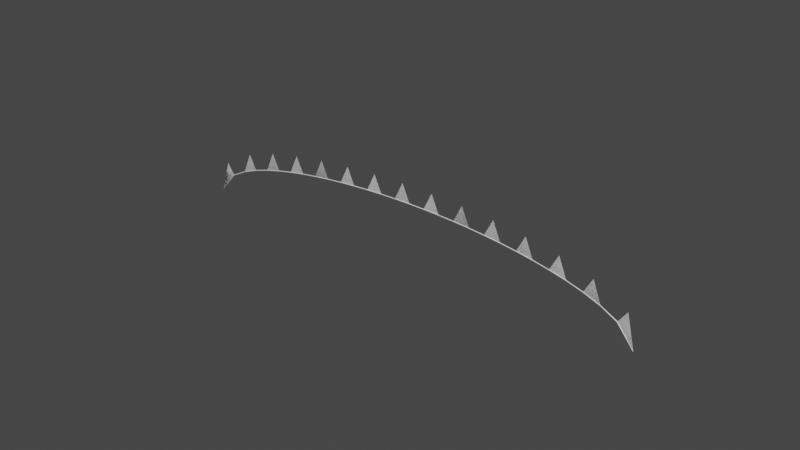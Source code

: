# Source: HangingTris.blend  (saved by Blender 3.3.6; exported with 4.5.12 LTS)
import bpy
from mathutils import Matrix  # noqa: F401  (used for matrix-valued properties, if any)

bpy.ops.wm.read_factory_settings(use_empty=True)
scene = bpy.context.scene
scene.name = 'Scene'

# ---- materials (node trees are filled in below, after node groups)
mat_rope = bpy.data.materials.new('Rope')
mat_rope.use_transparent_shadow = False
mat_detail = bpy.data.materials.new('Detail')
mat_detail.use_transparent_shadow = False

# ---- material node trees
mat_rope.use_nodes = True; mat_rope.node_tree.nodes.clear()
_N = mat_rope.node_tree.nodes; _L = mat_rope.node_tree.links
n0 = _N.new('ShaderNodeBsdfPrincipled'); n0.name = 'Principled BSDF'; n0.location = (10, 300)
n0.distribution = 'GGX'
n0.subsurface_method = 'RANDOM_WALK_SKIN'
n0.inputs[3].default_value = 1.45
n0.inputs[27].default_value = (0.0, 0.0, 0.0, 1.0)
n0.inputs[28].default_value = 1.0
n1 = _N.new('ShaderNodeOutputMaterial'); n1.name = 'Material Output'; n1.location = (300, 300)
_L.new(n0.outputs[0], n1.inputs[0])
n1.is_active_output = True
mat_detail.use_nodes = True; mat_detail.node_tree.nodes.clear()
_N = mat_detail.node_tree.nodes; _L = mat_detail.node_tree.links
n0 = _N.new('ShaderNodeBsdfPrincipled'); n0.name = 'Principled BSDF'; n0.location = (10, 300)
n0.distribution = 'GGX'
n0.subsurface_method = 'RANDOM_WALK_SKIN'
n0.inputs[3].default_value = 1.45
n0.inputs[27].default_value = (0.0, 0.0, 0.0, 1.0)
n0.inputs[28].default_value = 1.0
n1 = _N.new('ShaderNodeOutputMaterial'); n1.name = 'Material Output'; n1.location = (300, 300)
_L.new(n0.outputs[0], n1.inputs[0])
n1.is_active_output = True

# ---- world
world_world = bpy.data.worlds.new('World'); scene.world = world_world
world_world.use_nodes = True; world_world.node_tree.nodes.clear()
_N = world_world.node_tree.nodes; _L = world_world.node_tree.links
n0 = _N.new('ShaderNodeOutputWorld'); n0.name = 'World Output'; n0.location = (300, 300)
n1 = _N.new('ShaderNodeBackground'); n1.name = 'Background'; n1.location = (10, 300)
n1.inputs[0].default_value = (0.05088, 0.05088, 0.05088, 1.0)
_L.new(n1.outputs[0], n0.inputs[0])
n0.is_active_output = True
world_world.color = (0.05088, 0.05088, 0.05088)
world_world.use_sun_shadow = False
world_world.sun_shadow_jitter_overblur = 0.0

# ---- meshes
me_cylinder = bpy.data.meshes.new('Cylinder')
me_cylinder.from_pydata([(0.1727, -5.001, -10.47), (-0.002211, 0.008427, -0.004072), (0.1827, -5.006, -10.46), (0.007736, 0.002842, -0.001231), (0.1798, -5.017, -10.46), (0.004854, -0.007456, 0.003651), (0.168, -5.017, -10.46), (-0.006875, -0.008235, 0.003829), (0.1637, -5.008, -10.46), (-0.01124, 0.00158, -0.0009446), (0.649, -4.796, -10.11), (0.8445, -4.61, -9.754), (0.982, -4.428, -9.396), (1.089, -4.247, -9.037), (1.174, -4.068, -8.677), (1.244, -3.891, -8.318), (1.302, -3.714, -7.958), (1.349, -3.537, -7.598), (1.386, -3.362, -7.238), (1.415, -3.187, -6.878), (1.437, -3.012, -6.517), (1.451, -2.838, -6.157), (1.459, -2.665, -5.796), (1.459, -2.491, -5.436), (1.453, -2.319, -5.075), (1.441, -2.146, -4.714), (1.422, -1.974, -4.353), (1.396, -1.803, -3.992), (1.362, -1.632, -3.631), (1.321, -1.462, -3.27), (1.272, -1.292, -2.908), (1.213, -1.123, -2.547), (1.144, -0.9541, -2.185), (1.063, -0.7864, -1.823), (0.9655, -0.6198, -1.461), (0.8478, -0.4544, -1.099), (0.6996, -0.2912, -0.736), (0.4952, -0.1316, -0.3722), (0.5056, -0.1372, -0.3694), (0.7099, -0.2967, -0.7331), (0.858, -0.46, -1.096), (0.9757, -0.6253, -1.458), (1.073, -0.792, -1.821), (1.154, -0.9597, -2.182), (1.224, -1.128, -2.544), (1.282, -1.297, -2.906), (1.331, -1.467, -3.267), (1.372, -1.638, -3.628), (1.406, -1.809, -3.989), (1.432, -1.98, -4.35), (1.451, -2.152, -4.711), (1.463, -2.324, -5.072), (1.469, -2.67, -5.794), (1.461, -2.844, -6.154), (1.447, -3.018, -6.515), (1.426, -3.192, -6.875), (1.396, -3.367, -7.235), (1.359, -3.543, -7.595), (1.312, -3.719, -7.955), (1.254, -3.896, -8.315), (1.184, -4.074, -8.674), (1.099, -4.253, -9.034), (0.9923, -4.433, -9.393), (0.8548, -4.615, -9.751), (0.6594, -4.801, -10.11), (0.5025, -0.1475, -0.3645), (0.7069, -0.307, -0.7282), (0.855, -0.4703, -1.091), (0.9727, -0.6356, -1.454), (1.07, -0.8023, -1.816), (1.151, -0.97, -2.178), (1.221, -1.139, -2.539), (1.279, -1.308, -2.901), (1.328, -1.478, -3.262), (1.369, -1.648, -3.623), (1.403, -1.819, -3.985), (1.429, -1.99, -4.346), (1.448, -2.162, -4.707), (1.461, -2.334, -5.067), (1.466, -2.507, -5.428), (1.466, -2.68, -5.789), (1.458, -2.854, -6.149), (1.444, -3.028, -6.51), (1.423, -3.203, -6.87), (1.393, -3.378, -7.23), (1.356, -3.553, -7.59), (1.309, -3.73, -7.95), (1.251, -3.907, -8.31), (1.181, -4.084, -8.67), (1.096, -4.263, -9.029), (0.9893, -4.443, -9.388), (0.8518, -4.626, -9.746), (0.6564, -4.812, -10.1), (0.4903, -0.1483, -0.3643), (0.6948, -0.3078, -0.7281), (0.843, -0.4711, -1.091), (0.9607, -0.6364, -1.453), (1.058, -0.8031, -1.815), (1.139, -0.9708, -2.177), (1.209, -1.139, -2.539), (1.267, -1.309, -2.901), (1.317, -1.478, -3.262), (1.357, -1.649, -3.623), (1.391, -1.82, -3.984), (1.417, -1.991, -4.345), (1.436, -2.163, -4.706), (1.449, -2.335, -5.067), (1.455, -2.508, -5.428), (1.454, -2.681, -5.789), (1.446, -2.855, -6.149), (1.432, -3.029, -6.509), (1.411, -3.203, -6.87), (1.381, -3.379, -7.23), (1.344, -3.554, -7.59), (1.297, -3.73, -7.95), (1.24, -3.907, -8.31), (1.169, -4.085, -8.669), (1.084, -4.264, -9.029), (0.9772, -4.444, -9.388), (0.8396, -4.626, -9.746), (0.6441, -4.813, -10.1), (0.4857, -0.1385, -0.3691), (0.6903, -0.298, -0.7328), (0.8385, -0.4613, -1.096), (0.9563, -0.6266, -1.458), (1.053, -0.7933, -1.82), (1.135, -0.961, -2.182), (1.204, -1.13, -2.544), (1.263, -1.299, -2.905), (1.312, -1.469, -3.267), (1.353, -1.639, -3.628), (1.386, -1.81, -3.989), (1.412, -1.981, -4.35), (1.432, -2.153, -4.711), (1.444, -2.325, -5.072), (1.45, -2.498, -5.433), (1.449, -2.671, -5.793), (1.442, -2.845, -6.154), (1.428, -3.019, -6.514), (1.406, -3.194, -6.875), (1.377, -3.369, -7.235), (1.339, -3.544, -7.595), (1.293, -3.721, -7.955), (1.235, -3.898, -8.315), (1.165, -4.075, -8.674), (1.079, -4.254, -9.033), (0.9727, -4.434, -9.393), (0.8352, -4.617, -9.751), (0.6395, -4.803, -10.11), (0.9289, -4.866, -10.29), (1.336, -4.493, -9.572), (1.549, -4.132, -8.854), (1.689, -3.777, -8.135), (1.782, -3.424, -7.415), (1.84, -3.074, -6.695), (1.869, -2.726, -5.974), (1.87, -2.38, -5.253), (1.47, -2.496, -5.433), (1.845, -2.035, -4.531), (1.792, -1.692, -3.809), (1.71, -1.351, -3.086), (1.593, -1.013, -2.363), (1.429, -0.6776, -1.64), (1.191, -0.3471, -0.9147), (0.76, -0.02952, -0.1869), (0.1827, -5.006, -10.46), (0.007736, 0.002842, -0.001231), (0.5056, -0.1372, -0.3694), (0.7099, -0.2967, -0.7331), (0.858, -0.46, -1.096), (0.9757, -0.6253, -1.458), (1.073, -0.792, -1.821), (1.154, -0.9597, -2.182), (1.224, -1.128, -2.544), (1.282, -1.297, -2.906), (1.331, -1.467, -3.267), (1.372, -1.638, -3.628), (1.406, -1.809, -3.989), (1.432, -1.98, -4.35), (1.451, -2.152, -4.711), (1.463, -2.324, -5.072), (1.469, -2.67, -5.794), (1.461, -2.844, -6.154), (1.447, -3.018, -6.515), (1.426, -3.192, -6.875), (1.396, -3.367, -7.235), (1.359, -3.543, -7.595), (1.312, -3.719, -7.955), (1.254, -3.896, -8.315), (1.184, -4.074, -8.674), (1.099, -4.253, -9.034), (0.9923, -4.433, -9.393), (0.8548, -4.615, -9.751), (0.6594, -4.801, -10.11), (0.9289, -4.866, -10.29), (1.336, -4.493, -9.572), (1.549, -4.132, -8.854), (1.689, -3.777, -8.135), (1.782, -3.424, -7.415), (1.84, -3.074, -6.695), (1.869, -2.726, -5.974), (1.87, -2.38, -5.253), (1.47, -2.496, -5.433), (1.845, -2.035, -4.531), (1.792, -1.692, -3.809), (1.71, -1.351, -3.086), (1.593, -1.013, -2.363), (1.429, -0.6776, -1.64), (1.191, -0.3471, -0.9147), (0.76, -0.02952, -0.1869)], [], [(37, 1, 3, 38), (38, 3, 5, 65), (65, 5, 7, 93), (3, 1, 9, 7, 5), (93, 7, 9, 121), (121, 9, 1, 37), (0, 2, 4, 6, 8), (8, 148, 10, 0), (148, 147, 11, 10), (147, 146, 12, 11), (146, 145, 13, 12), (145, 144, 14, 13), (144, 143, 15, 14), (143, 142, 16, 15), (142, 141, 17, 16), (141, 140, 18, 17), (140, 139, 19, 18), (139, 138, 20, 19), (138, 137, 21, 20), (137, 136, 22, 21), (136, 135, 23, 22), (135, 134, 24, 23), (134, 133, 25, 24), (133, 132, 26, 25), (132, 131, 27, 26), (131, 130, 28, 27), (130, 129, 29, 28), (129, 128, 30, 29), (128, 127, 31, 30), (127, 126, 32, 31), (126, 125, 33, 32), (125, 124, 34, 33), (124, 123, 35, 34), (123, 122, 36, 35), (122, 121, 37, 36), (6, 120, 148, 8), (120, 119, 147, 148), (119, 118, 146, 147), (118, 117, 145, 146), (117, 116, 144, 145), (116, 115, 143, 144), (115, 114, 142, 143), (114, 113, 141, 142), (113, 112, 140, 141), (112, 111, 139, 140), (111, 110, 138, 139), (110, 109, 137, 138), (109, 108, 136, 137), (108, 107, 135, 136), (107, 106, 134, 135), (106, 105, 133, 134), (105, 104, 132, 133), (104, 103, 131, 132), (103, 102, 130, 131), (102, 101, 129, 130), (101, 100, 128, 129), (100, 99, 127, 128), (99, 98, 126, 127), (98, 97, 125, 126), (97, 96, 124, 125), (96, 95, 123, 124), (95, 94, 122, 123), (94, 93, 121, 122), (4, 92, 120, 6), (92, 91, 119, 120), (91, 90, 118, 119), (90, 89, 117, 118), (89, 88, 116, 117), (88, 87, 115, 116), (87, 86, 114, 115), (86, 85, 113, 114), (85, 84, 112, 113), (84, 83, 111, 112), (83, 82, 110, 111), (82, 81, 109, 110), (81, 80, 108, 109), (80, 79, 107, 108), (79, 78, 106, 107), (78, 77, 105, 106), (77, 76, 104, 105), (76, 75, 103, 104), (75, 74, 102, 103), (74, 73, 101, 102), (73, 72, 100, 101), (72, 71, 99, 100), (71, 70, 98, 99), (70, 69, 97, 98), (69, 68, 96, 97), (68, 67, 95, 96), (67, 66, 94, 95), (66, 65, 93, 94), (2, 64, 92, 4), (64, 63, 91, 92), (63, 62, 90, 91), (62, 61, 89, 90), (61, 60, 88, 89), (60, 59, 87, 88), (59, 58, 86, 87), (58, 57, 85, 86), (57, 56, 84, 85), (56, 55, 83, 84), (55, 54, 82, 83), (54, 53, 81, 82), (53, 52, 80, 81), (52, 157, 79, 80), (157, 51, 78, 79), (51, 50, 77, 78), (50, 49, 76, 77), (49, 48, 75, 76), (48, 47, 74, 75), (47, 46, 73, 74), (46, 45, 72, 73), (45, 44, 71, 72), (44, 43, 70, 71), (43, 42, 69, 70), (42, 41, 68, 69), (41, 40, 67, 68), (40, 39, 66, 67), (39, 38, 65, 66), (0, 10, 64, 2), (10, 11, 63, 64), (11, 12, 62, 63), (12, 13, 61, 62), (13, 14, 60, 61), (14, 15, 59, 60), (15, 16, 58, 59), (16, 17, 57, 58), (17, 18, 56, 57), (18, 19, 55, 56), (19, 20, 54, 55), (20, 21, 53, 54), (21, 22, 52, 53), (22, 23, 157, 52), (23, 24, 51, 157), (24, 25, 50, 51), (25, 26, 49, 50), (26, 27, 48, 49), (27, 28, 47, 48), (28, 29, 46, 47), (29, 30, 45, 46), (30, 31, 44, 45), (31, 32, 43, 44), (32, 33, 42, 43), (33, 34, 41, 42), (34, 35, 40, 41), (35, 36, 39, 40), (36, 37, 38, 39), (149, 64, 2), (150, 62, 63), (151, 60, 61), (152, 58, 59), (153, 56, 57), (154, 54, 55), (155, 52, 53), (156, 51, 157), (158, 49, 50), (159, 47, 48), (160, 45, 46), (161, 43, 44), (162, 41, 42), (163, 39, 40), (164, 3, 38), (194, 165, 193), (195, 192, 191), (196, 190, 189), (197, 188, 187), (198, 186, 185), (199, 184, 183), (200, 182, 181), (201, 202, 180), (203, 179, 178), (204, 177, 176), (205, 175, 174), (206, 173, 172), (207, 171, 170), (208, 169, 168), (209, 167, 166)])
me_cylinder.polygons.foreach_set('use_smooth', [True] * 177)
me_cylinder.polygons.foreach_set('material_index', [0, 0, 0, 0, 0, 0, 0, 0, 0, 0, 0, 0, 0, 0, 0, 0, 0, 0, 0, 0, 0, 0, 0, 0, 0, 0, 0, 0, 0, 0, 0, 0, 0, 0, 0, 0, 0, 0, 0, 0, 0, 0, 0, 0, 0, 0, 0, 0, 0, 0, 0, 0, 0, 0, 0, 0, 0, 0, 0, 0, 0, 0, 0, 0, 0, 0, 0, 0, 0, 0, 0, 0, 0, 0, 0, 0, 0, 0, 0, 0, 0, 0, 0, 0, 0, 0, 0, 0, 0, 0, 0, 0, 0, 0, 0, 0, 0, 0, 0, 0, 0, 0, 0, 0, 0, 0, 0, 0, 0, 0, 0, 0, 0, 0, 0, 0, 0, 0, 0, 0, 0, 0, 0, 0, 0, 0, 0, 0, 0, 0, 0, 0, 0, 0, 0, 0, 0, 0, 0, 0, 0, 0, 0, 0, 0, 0, 0, 1, 1, 1, 1, 1, 1, 1, 1, 1, 1, 1, 1, 1, 1, 1, 1, 1, 1, 1, 1, 1, 1, 1, 1, 1, 1, 1, 1, 1, 1])
_uv = me_cylinder.uv_layers.new(name='UVMap')
_uv.uv.foreach_set('vector', [1.0, 0.9828, 1.0, 1.0, 0.8, 1.0, 0.8, 0.9828, 0.8, 0.9828, 0.8, 1.0, 0.6, 1.0, 0.6, 0.9828, 0.6, 0.9828, 0.6, 1.0, 0.4, 1.0, 0.4, 0.9828, 0.4783, 0.3242, 0.25, 0.49, 0.02175, 0.3242, 0.1089, 0.05584, 0.3911, 0.05584, 0.4, 0.9828, 0.4, 1.0, 0.2, 1.0, 0.2, 0.9828, 0.2, 0.9828, 0.2, 1.0, 2.98e-08, 1.0, 2.98e-08, 0.9828, 0.75, 0.49, 0.9783, 0.3242, 0.8911, 0.05584, 0.6089, 0.05584, 0.5217, 0.3242, 0.2, 0.5, 0.2, 0.5172, 2.98e-08, 0.5172, 2.98e-08, 0.5, 0.2, 0.5172, 0.2, 0.5345, 2.98e-08, 0.5345, 2.98e-08, 0.5172, 0.2, 0.5345, 0.2, 0.5517, 2.98e-08, 0.5517, 2.98e-08, 0.5345, 0.2, 0.5517, 0.2, 0.569, 2.98e-08, 0.569, 2.98e-08, 0.5517, 0.2, 0.569, 0.2, 0.5862, 2.98e-08, 0.5862, 2.98e-08, 0.569, 0.2, 0.5862, 0.2, 0.6034, 2.98e-08, 0.6034, 2.98e-08, 0.5862, 0.2, 0.6034, 0.2, 0.6207, 2.98e-08, 0.6207, 2.98e-08, 0.6034, 0.2, 0.6207, 0.2, 0.6379, 2.98e-08, 0.6379, 2.98e-08, 0.6207, 0.2, 0.6379, 0.2, 0.6552, 2.98e-08, 0.6552, 2.98e-08, 0.6379, 0.2, 0.6552, 0.2, 0.6724, 2.98e-08, 0.6724, 2.98e-08, 0.6552, 0.2, 0.6724, 0.2, 0.6897, 2.98e-08, 0.6897, 2.98e-08, 0.6724, 0.2, 0.6897, 0.2, 0.7069, 2.98e-08, 0.7069, 2.98e-08, 0.6897, 0.2, 0.7069, 0.2, 0.7241, 2.98e-08, 0.7241, 2.98e-08, 0.7069, 0.2, 0.7241, 0.2, 0.7414, 2.98e-08, 0.7414, 2.98e-08, 0.7241, 0.2, 0.7414, 0.2, 0.7586, 2.98e-08, 0.7586, 2.98e-08, 0.7414, 0.2, 0.7586, 0.2, 0.7759, 2.98e-08, 0.7759, 2.98e-08, 0.7586, 0.2, 0.7759, 0.2, 0.7931, 2.98e-08, 0.7931, 2.98e-08, 0.7759, 0.2, 0.7931, 0.2, 0.8103, 2.98e-08, 0.8103, 2.98e-08, 0.7931, 0.2, 0.8103, 0.2, 0.8276, 2.98e-08, 0.8276, 2.98e-08, 0.8103, 0.2, 0.8276, 0.2, 0.8448, 2.98e-08, 0.8448, 2.98e-08, 0.8276, 0.2, 0.8448, 0.2, 0.8621, 2.98e-08, 0.8621, 2.98e-08, 0.8448, 0.2, 0.8621, 0.2, 0.8793, 2.98e-08, 0.8793, 2.98e-08, 0.8621, 0.2, 0.8793, 0.2, 0.8966, 2.98e-08, 0.8966, 2.98e-08, 0.8793, 0.2, 0.8966, 0.2, 0.9138, 2.98e-08, 0.9138, 2.98e-08, 0.8966, 0.2, 0.9138, 0.2, 0.931, 2.98e-08, 0.931, 2.98e-08, 0.9138, 0.2, 0.931, 0.2, 0.9483, 2.98e-08, 0.9483, 2.98e-08, 0.931, 0.2, 0.9483, 0.2, 0.9655, 2.98e-08, 0.9655, 2.98e-08, 0.9483, 0.2, 0.9655, 0.2, 0.9828, 2.98e-08, 0.9828, 2.98e-08, 0.9655, 0.4, 0.5, 0.4, 0.5172, 0.2, 0.5172, 0.2, 0.5, 0.4, 0.5172, 0.4, 0.5345, 0.2, 0.5345, 0.2, 0.5172, 0.4, 0.5345, 0.4, 0.5517, 0.2, 0.5517, 0.2, 0.5345, 0.4, 0.5517, 0.4, 0.569, 0.2, 0.569, 0.2, 0.5517, 0.4, 0.569, 0.4, 0.5862, 0.2, 0.5862, 0.2, 0.569, 0.4, 0.5862, 0.4, 0.6034, 0.2, 0.6034, 0.2, 0.5862, 0.4, 0.6034, 0.4, 0.6207, 0.2, 0.6207, 0.2, 0.6034, 0.4, 0.6207, 0.4, 0.6379, 0.2, 0.6379, 0.2, 0.6207, 0.4, 0.6379, 0.4, 0.6552, 0.2, 0.6552, 0.2, 0.6379, 0.4, 0.6552, 0.4, 0.6724, 0.2, 0.6724, 0.2, 0.6552, 0.4, 0.6724, 0.4, 0.6897, 0.2, 0.6897, 0.2, 0.6724, 0.4, 0.6897, 0.4, 0.7069, 0.2, 0.7069, 0.2, 0.6897, 0.4, 0.7069, 0.4, 0.7241, 0.2, 0.7241, 0.2, 0.7069, 0.4, 0.7241, 0.4, 0.7414, 0.2, 0.7414, 0.2, 0.7241, 0.4, 0.7414, 0.4, 0.7586, 0.2, 0.7586, 0.2, 0.7414, 0.4, 0.7586, 0.4, 0.7759, 0.2, 0.7759, 0.2, 0.7586, 0.4, 0.7759, 0.4, 0.7931, 0.2, 0.7931, 0.2, 0.7759, 0.4, 0.7931, 0.4, 0.8103, 0.2, 0.8103, 0.2, 0.7931, 0.4, 0.8103, 0.4, 0.8276, 0.2, 0.8276, 0.2, 0.8103, 0.4, 0.8276, 0.4, 0.8448, 0.2, 0.8448, 0.2, 0.8276, 0.4, 0.8448, 0.4, 0.8621, 0.2, 0.8621, 0.2, 0.8448, 0.4, 0.8621, 0.4, 0.8793, 0.2, 0.8793, 0.2, 0.8621, 0.4, 0.8793, 0.4, 0.8966, 0.2, 0.8966, 0.2, 0.8793, 0.4, 0.8966, 0.4, 0.9138, 0.2, 0.9138, 0.2, 0.8966, 0.4, 0.9138, 0.4, 0.931, 0.2, 0.931, 0.2, 0.9138, 0.4, 0.931, 0.4, 0.9483, 0.2, 0.9483, 0.2, 0.931, 0.4, 0.9483, 0.4, 0.9655, 0.2, 0.9655, 0.2, 0.9483, 0.4, 0.9655, 0.4, 0.9828, 0.2, 0.9828, 0.2, 0.9655, 0.6, 0.5, 0.6, 0.5172, 0.4, 0.5172, 0.4, 0.5, 0.6, 0.5172, 0.6, 0.5345, 0.4, 0.5345, 0.4, 0.5172, 0.6, 0.5345, 0.6, 0.5517, 0.4, 0.5517, 0.4, 0.5345, 0.6, 0.5517, 0.6, 0.569, 0.4, 0.569, 0.4, 0.5517, 0.6, 0.569, 0.6, 0.5862, 0.4, 0.5862, 0.4, 0.569, 0.6, 0.5862, 0.6, 0.6034, 0.4, 0.6034, 0.4, 0.5862, 0.6, 0.6034, 0.6, 0.6207, 0.4, 0.6207, 0.4, 0.6034, 0.6, 0.6207, 0.6, 0.6379, 0.4, 0.6379, 0.4, 0.6207, 0.6, 0.6379, 0.6, 0.6552, 0.4, 0.6552, 0.4, 0.6379, 0.6, 0.6552, 0.6, 0.6724, 0.4, 0.6724, 0.4, 0.6552, 0.6, 0.6724, 0.6, 0.6897, 0.4, 0.6897, 0.4, 0.6724, 0.6, 0.6897, 0.6, 0.7069, 0.4, 0.7069, 0.4, 0.6897, 0.6, 0.7069, 0.6, 0.7241, 0.4, 0.7241, 0.4, 0.7069, 0.6, 0.7241, 0.6, 0.7414, 0.4, 0.7414, 0.4, 0.7241, 0.6, 0.7414, 0.6, 0.7586, 0.4, 0.7586, 0.4, 0.7414, 0.6, 0.7586, 0.6, 0.7759, 0.4, 0.7759, 0.4, 0.7586, 0.6, 0.7759, 0.6, 0.7931, 0.4, 0.7931, 0.4, 0.7759, 0.6, 0.7931, 0.6, 0.8103, 0.4, 0.8103, 0.4, 0.7931, 0.6, 0.8103, 0.6, 0.8276, 0.4, 0.8276, 0.4, 0.8103, 0.6, 0.8276, 0.6, 0.8448, 0.4, 0.8448, 0.4, 0.8276, 0.6, 0.8448, 0.6, 0.8621, 0.4, 0.8621, 0.4, 0.8448, 0.6, 0.8621, 0.6, 0.8793, 0.4, 0.8793, 0.4, 0.8621, 0.6, 0.8793, 0.6, 0.8966, 0.4, 0.8966, 0.4, 0.8793, 0.6, 0.8966, 0.6, 0.9138, 0.4, 0.9138, 0.4, 0.8966, 0.6, 0.9138, 0.6, 0.931, 0.4, 0.931, 0.4, 0.9138, 0.6, 0.931, 0.6, 0.9483, 0.4, 0.9483, 0.4, 0.931, 0.6, 0.9483, 0.6, 0.9655, 0.4, 0.9655, 0.4, 0.9483, 0.6, 0.9655, 0.6, 0.9828, 0.4, 0.9828, 0.4, 0.9655, 0.8, 0.5, 0.8, 0.5172, 0.6, 0.5172, 0.6, 0.5, 0.8, 0.5172, 0.8, 0.5345, 0.6, 0.5345, 0.6, 0.5172, 0.8, 0.5345, 0.8, 0.5517, 0.6, 0.5517, 0.6, 0.5345, 0.8, 0.5517, 0.8, 0.569, 0.6, 0.569, 0.6, 0.5517, 0.8, 0.569, 0.8, 0.5862, 0.6, 0.5862, 0.6, 0.569, 0.8, 0.5862, 0.8, 0.6034, 0.6, 0.6034, 0.6, 0.5862, 0.8, 0.6034, 0.8, 0.6207, 0.6, 0.6207, 0.6, 0.6034, 0.8, 0.6207, 0.8, 0.6379, 0.6, 0.6379, 0.6, 0.6207, 0.8, 0.6379, 0.8, 0.6552, 0.6, 0.6552, 0.6, 0.6379, 0.8, 0.6552, 0.8, 0.6724, 0.6, 0.6724, 0.6, 0.6552, 0.8, 0.6724, 0.8, 0.6897, 0.6, 0.6897, 0.6, 0.6724, 0.8, 0.6897, 0.8, 0.7069, 0.6, 0.7069, 0.6, 0.6897, 0.8, 0.7069, 0.8, 0.7241, 0.6, 0.7241, 0.6, 0.7069, 0.8, 0.7241, 0.8, 0.7414, 0.6, 0.7414, 0.6, 0.7241, 0.8, 0.7414, 0.8, 0.7586, 0.6, 0.7586, 0.6, 0.7414, 0.8, 0.7586, 0.8, 0.7759, 0.6, 0.7759, 0.6, 0.7586, 0.8, 0.7759, 0.8, 0.7931, 0.6, 0.7931, 0.6, 0.7759, 0.8, 0.7931, 0.8, 0.8103, 0.6, 0.8103, 0.6, 0.7931, 0.8, 0.8103, 0.8, 0.8276, 0.6, 0.8276, 0.6, 0.8103, 0.8, 0.8276, 0.8, 0.8448, 0.6, 0.8448, 0.6, 0.8276, 0.8, 0.8448, 0.8, 0.8621, 0.6, 0.8621, 0.6, 0.8448, 0.8, 0.8621, 0.8, 0.8793, 0.6, 0.8793, 0.6, 0.8621, 0.8, 0.8793, 0.8, 0.8966, 0.6, 0.8966, 0.6, 0.8793, 0.8, 0.8966, 0.8, 0.9138, 0.6, 0.9138, 0.6, 0.8966, 0.8, 0.9138, 0.8, 0.931, 0.6, 0.931, 0.6, 0.9138, 0.8, 0.931, 0.8, 0.9483, 0.6, 0.9483, 0.6, 0.931, 0.8, 0.9483, 0.8, 0.9655, 0.6, 0.9655, 0.6, 0.9483, 0.8, 0.9655, 0.8, 0.9828, 0.6, 0.9828, 0.6, 0.9655, 1.0, 0.5, 1.0, 0.5172, 0.8, 0.5172, 0.8, 0.5, 1.0, 0.5172, 1.0, 0.5345, 0.8, 0.5345, 0.8, 0.5172, 1.0, 0.5345, 1.0, 0.5517, 0.8, 0.5517, 0.8, 0.5345, 1.0, 0.5517, 1.0, 0.569, 0.8, 0.569, 0.8, 0.5517, 1.0, 0.569, 1.0, 0.5862, 0.8, 0.5862, 0.8, 0.569, 1.0, 0.5862, 1.0, 0.6034, 0.8, 0.6034, 0.8, 0.5862, 1.0, 0.6034, 1.0, 0.6207, 0.8, 0.6207, 0.8, 0.6034, 1.0, 0.6207, 1.0, 0.6379, 0.8, 0.6379, 0.8, 0.6207, 1.0, 0.6379, 1.0, 0.6552, 0.8, 0.6552, 0.8, 0.6379, 1.0, 0.6552, 1.0, 0.6724, 0.8, 0.6724, 0.8, 0.6552, 1.0, 0.6724, 1.0, 0.6897, 0.8, 0.6897, 0.8, 0.6724, 1.0, 0.6897, 1.0, 0.7069, 0.8, 0.7069, 0.8, 0.6897, 1.0, 0.7069, 1.0, 0.7241, 0.8, 0.7241, 0.8, 0.7069, 1.0, 0.7241, 1.0, 0.7414, 0.8, 0.7414, 0.8, 0.7241, 1.0, 0.7414, 1.0, 0.7586, 0.8, 0.7586, 0.8, 0.7414, 1.0, 0.7586, 1.0, 0.7759, 0.8, 0.7759, 0.8, 0.7586, 1.0, 0.7759, 1.0, 0.7931, 0.8, 0.7931, 0.8, 0.7759, 1.0, 0.7931, 1.0, 0.8103, 0.8, 0.8103, 0.8, 0.7931, 1.0, 0.8103, 1.0, 0.8276, 0.8, 0.8276, 0.8, 0.8103, 1.0, 0.8276, 1.0, 0.8448, 0.8, 0.8448, 0.8, 0.8276, 1.0, 0.8448, 1.0, 0.8621, 0.8, 0.8621, 0.8, 0.8448, 1.0, 0.8621, 1.0, 0.8793, 0.8, 0.8793, 0.8, 0.8621, 1.0, 0.8793, 1.0, 0.8966, 0.8, 0.8966, 0.8, 0.8793, 1.0, 0.8966, 1.0, 0.9138, 0.8, 0.9138, 0.8, 0.8966, 1.0, 0.9138, 1.0, 0.931, 0.8, 0.931, 0.8, 0.9138, 1.0, 0.931, 1.0, 0.9483, 0.8, 0.9483, 0.8, 0.931, 1.0, 0.9483, 1.0, 0.9655, 0.8, 0.9655, 0.8, 0.9483, 1.0, 0.9655, 1.0, 0.9828, 0.8, 0.9828, 0.8, 0.9655, 1.0, 0.0, 1.0, 1.0, 0.0, 1.0, 1.0, 0.0, 1.0, 1.0, 0.0, 1.0, 1.0, 0.0, 1.0, 1.0, 0.0, 1.0, 1.0, 0.0, 1.0, 1.0, 0.0, 1.0, 1.0, 0.0, 1.0, 1.0, 0.0, 1.0, 1.0, 0.0, 1.0, 1.0, 0.0, 1.0, 1.0, 0.0, 1.0, 1.0, 0.0, 1.0, 1.0, 0.0, 1.0, 1.0, 0.0, 1.0, 1.0, 0.0, 1.0, 1.0, 0.0, 1.0, 1.0, 0.0, 1.0, 1.0, 0.0, 1.0, 1.0, 0.0, 1.0, 1.0, 0.0, 1.0, 1.0, 0.0, 1.0, 1.0, 0.0, 1.0, 1.0, 0.0, 1.0, 1.0, 0.0, 1.0, 1.0, 0.0, 1.0, 1.0, 0.0, 1.0, 1.0, 0.0, 1.0, 1.0, 0.0, 1.0, 1.0, 0.0, 0.0, 1.0, 1.0, 1.0, 1.0, 0.0, 0.0, 1.0, 1.0, 1.0, 1.0, 0.0, 0.0, 1.0, 1.0, 1.0, 1.0, 0.0, 0.0, 1.0, 1.0, 1.0, 1.0, 0.0, 0.0, 1.0, 1.0, 1.0, 1.0, 0.0, 0.0, 1.0, 1.0, 1.0, 1.0, 0.0, 0.0, 1.0, 1.0, 1.0, 1.0, 0.0, 0.0, 1.0, 1.0, 1.0, 1.0, 0.0, 0.0, 1.0, 1.0, 1.0, 1.0, 0.0, 0.0, 1.0, 1.0, 1.0, 1.0, 0.0, 0.0, 1.0, 1.0, 1.0, 1.0, 0.0, 0.0, 1.0, 1.0, 1.0, 1.0, 0.0, 0.0, 1.0, 1.0, 1.0, 1.0, 0.0, 0.0, 1.0, 1.0, 1.0, 1.0, 0.0, 0.0, 1.0, 1.0, 1.0])
me_cylinder.materials.append(mat_rope)
me_cylinder.materials.append(mat_detail)
me_cylinder.update()
arm_armature_002 = bpy.data.armatures.new('Armature.002')  # bones are not reproduced

# ---- objects
ob_decoration = bpy.data.objects.new('Decoration', me_cylinder)
ob_armature = bpy.data.objects.new('Armature', arm_armature_002)

# ---- transforms, parenting, visibility, modifiers, constraints
ob_decoration.parent = ob_armature
ob_decoration.location = (0.0, 0.0, 0.0)
ob_decoration.rotation_euler = (0.4331, -1.571, 0.0)
_vg = ob_decoration.vertex_groups.new(name='Bone')
for _i, _w in zip([1, 3, 5, 7, 9, 32, 33, 34, 35, 36, 37, 38, 39, 40, 41, 42, 43, 65, 66, 67, 68, 69, 70, 93, 94, 95, 96, 97, 98, 121, 122, 123, 124, 125, 126, 161, 162, 163, 164, 166, 167, 168, 169, 170, 171, 172, 206, 207, 208, 209], [1.0, 1.0, 1.0, 1.0, 1.0, 0.991, 0.9981, 0.9997, 1.0, 1.0, 1.0, 1.0, 1.0, 1.0, 0.9997, 0.9983, 0.9919, 1.0, 1.0, 1.0, 0.9997, 0.9982, 0.9916, 1.0, 1.0, 1.0, 0.9997, 0.998, 0.9911, 1.0, 1.0, 1.0, 0.9997, 0.9978, 0.9887, 0.3116, 0.9987, 1.0, 1.0, 1.0, 1.0, 1.0, 1.0, 1.0, 1.0, 0.952, 0.2995, 1.0, 1.0, 1.0]): _vg.add([_i], _w, 'REPLACE')
_vg = ob_decoration.vertex_groups.new(name='Bone.001')
for _i, _w in zip([26, 27, 28, 29, 30, 31, 44, 45, 46, 47, 48, 49, 71, 72, 73, 74, 75, 76, 99, 100, 101, 102, 103, 104, 127, 128, 129, 130, 131, 132, 158, 159, 160, 161, 172, 173, 174, 175, 176, 177, 178, 203, 204, 205, 206], [0.9998, 1.0, 1.0, 1.0, 1.0, 0.9998, 0.9996, 1.0, 1.0, 1.0, 1.0, 0.9997, 1.0, 1.0, 1.0, 1.0, 1.0, 0.9998, 0.9997, 1.0, 1.0, 1.0, 1.0, 0.9999, 0.9996, 1.0, 1.0, 1.0, 1.0, 0.9999, 0.4849, 1.0, 1.0, 0.6884, 0.04602, 0.997, 1.0, 1.0, 1.0, 1.0, 0.9987, 0.4866, 1.0, 1.0, 0.7005]): _vg.add([_i], _w, 'REPLACE')
_vg = ob_decoration.vertex_groups.new(name='Bone.002')
for _i, _w in zip([20, 21, 22, 23, 24, 25, 50, 51, 52, 53, 54, 77, 78, 79, 80, 81, 82, 105, 106, 107, 108, 109, 110, 133, 134, 135, 136, 137, 138, 154, 155, 156, 157, 158, 179, 180, 181, 182, 183, 184, 199, 200, 201, 202, 203], [0.9983, 1.0, 1.0, 1.0, 1.0, 0.9996, 0.9993, 1.0, 1.0, 1.0, 0.998, 0.9997, 1.0, 1.0, 1.0, 1.0, 0.9987, 0.9997, 1.0, 1.0, 1.0, 1.0, 0.9983, 0.9989, 1.0, 1.0, 1.0, 1.0, 0.9976, 0.5882, 1.0, 1.0, 1.0, 0.5151, 0.9949, 1.0, 1.0, 1.0, 0.9832, 0.02027, 0.5922, 1.0, 1.0, 1.0, 0.5134]): _vg.add([_i], _w, 'REPLACE')
_vg = ob_decoration.vertex_groups.new(name='Bone.003')
for _i, _w in zip([13, 14, 15, 16, 17, 18, 19, 55, 56, 57, 58, 59, 60, 61, 83, 84, 85, 86, 87, 88, 89, 111, 112, 113, 114, 115, 116, 117, 139, 140, 141, 142, 143, 144, 145, 151, 152, 153, 154, 184, 185, 186, 187, 188, 189, 190, 196, 197, 198, 199], [0.01676, 0.9976, 1.0, 1.0, 1.0, 1.0, 0.9965, 0.9956, 1.0, 1.0, 1.0, 1.0, 0.9985, 0.01937, 0.9963, 1.0, 1.0, 1.0, 1.0, 0.9989, 0.01829, 0.9968, 1.0, 1.0, 1.0, 1.0, 0.9969, 0.01461, 0.9968, 1.0, 1.0, 1.0, 1.0, 0.9954, 0.01435, 0.7481, 1.0, 1.0, 0.4118, 0.9649, 1.0, 1.0, 1.0, 1.0, 0.987, 0.2243, 0.7889, 1.0, 1.0, 0.4078]): _vg.add([_i], _w, 'REPLACE')
_vg = ob_decoration.vertex_groups.new(name='Bone.004')
for _i, _w in zip([0, 2, 4, 6, 8, 10, 11, 12, 13, 61, 62, 63, 64, 89, 90, 91, 92, 117, 118, 119, 120, 145, 146, 147, 148, 149, 150, 151, 165, 190, 191, 192, 193, 194, 195, 196], [1.0, 1.0, 1.0, 1.0, 1.0, 1.0, 0.9999, 0.9994, 0.9666, 0.9653, 0.9993, 0.9999, 1.0, 0.9659, 0.9993, 0.9999, 1.0, 0.9677, 0.9994, 0.9999, 1.0, 0.9678, 0.9995, 0.9999, 1.0, 1.0, 0.9994, 0.2519, 1.0, 0.7757, 1.0, 1.0, 1.0, 1.0, 1.0, 0.2111]): _vg.add([_i], _w, 'REPLACE')
_m = ob_decoration.modifiers.new('Armature', 'ARMATURE')
_m = ob_decoration.modifiers.new('Armature.001', 'ARMATURE')
_m.object = ob_armature
ob_armature.location = (0.0, 0.0, 0.0)

# ---- collection membership
scene.collection.objects.link(ob_decoration)
scene.collection.objects.link(ob_armature)

# ---- scene / render settings (as saved in the file)
scene.frame_start = 1; scene.frame_end = 250; scene.frame_set(1)
scene.render.engine = 'BLENDER_EEVEE_NEXT'
scene.cycles.sampling_pattern = 'TABULATED_SOBOL'
scene.cycles.use_light_tree = False
scene.view_settings.view_transform = 'Filmic'
bpy.context.view_layer.update()

# ---- added for rendering (the .blend has no active camera and no usable light): camera, sun
cam_auto = bpy.data.cameras.new('AutoCamera')
cam_auto.lens = 50.0
cam_auto.sensor_width = 36.0
cam_auto.clip_end = 1000.0
ob_auto_camera = bpy.data.objects.new('AutoCamera', cam_auto)
scene.collection.objects.link(ob_auto_camera)
ob_auto_camera.location = (19.4775, -16.4925, 11.8722)
ob_auto_camera.rotation_euler = (1.09748, -7.21219e-08, 0.694738)
scene.camera = ob_auto_camera
light_auto_sun = bpy.data.lights.new('AutoSun', 'SUN')
light_auto_sun.energy = 3.0
light_auto_sun.angle = 0.0523599
ob_auto_sun = bpy.data.objects.new('AutoSun', light_auto_sun)
scene.collection.objects.link(ob_auto_sun)
ob_auto_sun.rotation_euler = (0.872665, 0.174533, 0.523599)
bpy.context.view_layer.update()
